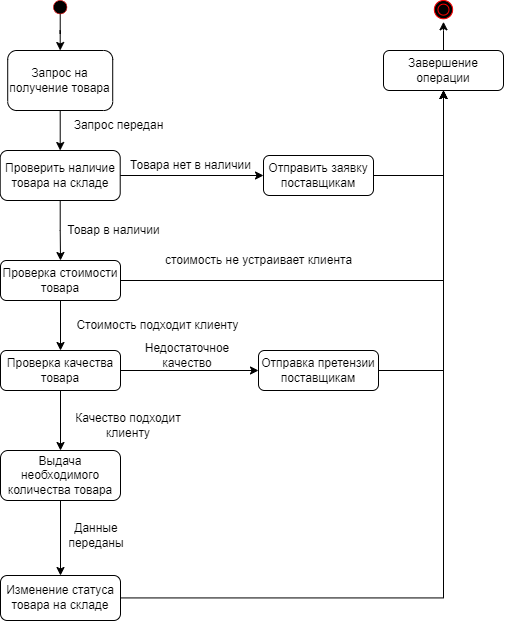

The diagram above was exported from draw.io. Its source (the exported page's mxGraphModel, read from the mxfile embedded in the PNG):
<mxGraphModel dx="1960" dy="1196" grid="1" gridSize="10" guides="1" tooltips="1" connect="1" arrows="1" fold="1" page="1" pageScale="1" pageWidth="827" pageHeight="1169" math="0" shadow="0">
  <root>
    <mxCell id="0" />
    <mxCell id="1" parent="0" />
    <mxCell id="60WKfrZOPuVDGiCfqfaR-6" value="" style="edgeStyle=orthogonalEdgeStyle;rounded=0;orthogonalLoop=1;jettySize=auto;html=1;" edge="1" parent="1" source="60WKfrZOPuVDGiCfqfaR-3" target="60WKfrZOPuVDGiCfqfaR-4">
      <mxGeometry relative="1" as="geometry" />
    </mxCell>
    <mxCell id="60WKfrZOPuVDGiCfqfaR-3" value="" style="ellipse;whiteSpace=wrap;html=1;aspect=fixed;fillColor=#000000;strokeColor=#FF0000;strokeWidth=0.5;" vertex="1" parent="1">
      <mxGeometry x="310" y="70" width="13.43" height="13.43" as="geometry" />
    </mxCell>
    <mxCell id="60WKfrZOPuVDGiCfqfaR-8" value="" style="edgeStyle=orthogonalEdgeStyle;rounded=0;orthogonalLoop=1;jettySize=auto;html=1;" edge="1" parent="1" source="60WKfrZOPuVDGiCfqfaR-4" target="60WKfrZOPuVDGiCfqfaR-7">
      <mxGeometry relative="1" as="geometry" />
    </mxCell>
    <mxCell id="60WKfrZOPuVDGiCfqfaR-4" value="Запрос на получение товара" style="shape=ext;rounded=1;whiteSpace=wrap;html=1;" vertex="1" parent="1">
      <mxGeometry x="264.21" y="120" width="105" height="60" as="geometry" />
    </mxCell>
    <mxCell id="60WKfrZOPuVDGiCfqfaR-11" value="" style="edgeStyle=orthogonalEdgeStyle;rounded=0;orthogonalLoop=1;jettySize=auto;html=1;" edge="1" parent="1" source="60WKfrZOPuVDGiCfqfaR-7" target="60WKfrZOPuVDGiCfqfaR-10">
      <mxGeometry relative="1" as="geometry" />
    </mxCell>
    <mxCell id="60WKfrZOPuVDGiCfqfaR-14" value="" style="edgeStyle=orthogonalEdgeStyle;rounded=0;orthogonalLoop=1;jettySize=auto;html=1;" edge="1" parent="1" source="60WKfrZOPuVDGiCfqfaR-7" target="60WKfrZOPuVDGiCfqfaR-13">
      <mxGeometry relative="1" as="geometry" />
    </mxCell>
    <mxCell id="60WKfrZOPuVDGiCfqfaR-7" value="Проверить наличие товара на складе" style="shape=ext;rounded=1;whiteSpace=wrap;html=1;strokeColor=default;fillColor=none;" vertex="1" parent="1">
      <mxGeometry x="256.71" y="220" width="120" height="50" as="geometry" />
    </mxCell>
    <mxCell id="60WKfrZOPuVDGiCfqfaR-9" value="Запрос передан" style="text;html=1;align=center;verticalAlign=middle;resizable=0;points=[];autosize=1;strokeColor=none;fillColor=none;" vertex="1" parent="1">
      <mxGeometry x="320" y="180" width="110" height="30" as="geometry" />
    </mxCell>
    <mxCell id="60WKfrZOPuVDGiCfqfaR-19" value="" style="edgeStyle=orthogonalEdgeStyle;rounded=0;orthogonalLoop=1;jettySize=auto;html=1;" edge="1" parent="1" source="60WKfrZOPuVDGiCfqfaR-10" target="60WKfrZOPuVDGiCfqfaR-18">
      <mxGeometry relative="1" as="geometry" />
    </mxCell>
    <mxCell id="60WKfrZOPuVDGiCfqfaR-36" style="edgeStyle=orthogonalEdgeStyle;rounded=0;orthogonalLoop=1;jettySize=auto;html=1;entryX=0.5;entryY=1;entryDx=0;entryDy=0;" edge="1" parent="1" source="60WKfrZOPuVDGiCfqfaR-10" target="60WKfrZOPuVDGiCfqfaR-16">
      <mxGeometry relative="1" as="geometry" />
    </mxCell>
    <mxCell id="60WKfrZOPuVDGiCfqfaR-10" value="Проверка стоимости товара" style="shape=ext;double=0;rounded=1;whiteSpace=wrap;html=1;" vertex="1" parent="1">
      <mxGeometry x="257" y="330" width="120" height="40" as="geometry" />
    </mxCell>
    <mxCell id="60WKfrZOPuVDGiCfqfaR-12" value="Товар в наличии" style="text;html=1;align=center;verticalAlign=middle;resizable=0;points=[];autosize=1;strokeColor=none;fillColor=none;" vertex="1" parent="1">
      <mxGeometry x="310" y="285" width="120" height="30" as="geometry" />
    </mxCell>
    <mxCell id="60WKfrZOPuVDGiCfqfaR-17" style="edgeStyle=orthogonalEdgeStyle;rounded=0;orthogonalLoop=1;jettySize=auto;html=1;entryX=0.5;entryY=1;entryDx=0;entryDy=0;" edge="1" parent="1" source="60WKfrZOPuVDGiCfqfaR-13" target="60WKfrZOPuVDGiCfqfaR-16">
      <mxGeometry relative="1" as="geometry" />
    </mxCell>
    <mxCell id="60WKfrZOPuVDGiCfqfaR-13" value="Отправить заявку поставщикам" style="shape=ext;rounded=1;whiteSpace=wrap;html=1;" vertex="1" parent="1">
      <mxGeometry x="520" y="225" width="110" height="40" as="geometry" />
    </mxCell>
    <mxCell id="60WKfrZOPuVDGiCfqfaR-15" value="Товара нет в наличии" style="text;html=1;align=center;verticalAlign=middle;resizable=0;points=[];autosize=1;strokeColor=none;fillColor=none;" vertex="1" parent="1">
      <mxGeometry x="376.71" y="220" width="140" height="30" as="geometry" />
    </mxCell>
    <mxCell id="60WKfrZOPuVDGiCfqfaR-32" style="edgeStyle=orthogonalEdgeStyle;rounded=0;orthogonalLoop=1;jettySize=auto;html=1;" edge="1" parent="1" source="60WKfrZOPuVDGiCfqfaR-16" target="60WKfrZOPuVDGiCfqfaR-31">
      <mxGeometry relative="1" as="geometry" />
    </mxCell>
    <mxCell id="60WKfrZOPuVDGiCfqfaR-16" value="Завершение операции" style="shape=ext;rounded=1;whiteSpace=wrap;html=1;" vertex="1" parent="1">
      <mxGeometry x="640" y="120" width="120" height="40" as="geometry" />
    </mxCell>
    <mxCell id="60WKfrZOPuVDGiCfqfaR-21" value="" style="edgeStyle=orthogonalEdgeStyle;rounded=0;orthogonalLoop=1;jettySize=auto;html=1;" edge="1" parent="1" source="60WKfrZOPuVDGiCfqfaR-18" target="60WKfrZOPuVDGiCfqfaR-20">
      <mxGeometry relative="1" as="geometry" />
    </mxCell>
    <mxCell id="60WKfrZOPuVDGiCfqfaR-29" value="" style="edgeStyle=orthogonalEdgeStyle;rounded=0;orthogonalLoop=1;jettySize=auto;html=1;" edge="1" parent="1" source="60WKfrZOPuVDGiCfqfaR-18" target="60WKfrZOPuVDGiCfqfaR-28">
      <mxGeometry relative="1" as="geometry" />
    </mxCell>
    <mxCell id="60WKfrZOPuVDGiCfqfaR-18" value="Проверка качества товара" style="rounded=1;whiteSpace=wrap;html=1;" vertex="1" parent="1">
      <mxGeometry x="257" y="420" width="120" height="40" as="geometry" />
    </mxCell>
    <mxCell id="60WKfrZOPuVDGiCfqfaR-23" value="" style="edgeStyle=orthogonalEdgeStyle;rounded=0;orthogonalLoop=1;jettySize=auto;html=1;" edge="1" parent="1" source="60WKfrZOPuVDGiCfqfaR-20" target="60WKfrZOPuVDGiCfqfaR-22">
      <mxGeometry relative="1" as="geometry" />
    </mxCell>
    <mxCell id="60WKfrZOPuVDGiCfqfaR-20" value="Выдача необходимого количества товара" style="rounded=1;whiteSpace=wrap;html=1;" vertex="1" parent="1">
      <mxGeometry x="257" y="520" width="120" height="50" as="geometry" />
    </mxCell>
    <mxCell id="60WKfrZOPuVDGiCfqfaR-25" style="edgeStyle=orthogonalEdgeStyle;rounded=0;orthogonalLoop=1;jettySize=auto;html=1;entryX=0.5;entryY=1;entryDx=0;entryDy=0;" edge="1" parent="1" source="60WKfrZOPuVDGiCfqfaR-22" target="60WKfrZOPuVDGiCfqfaR-16">
      <mxGeometry relative="1" as="geometry" />
    </mxCell>
    <mxCell id="60WKfrZOPuVDGiCfqfaR-22" value="Изменение статуса товара на складе" style="whiteSpace=wrap;html=1;rounded=1;" vertex="1" parent="1">
      <mxGeometry x="257" y="645" width="120" height="45" as="geometry" />
    </mxCell>
    <mxCell id="60WKfrZOPuVDGiCfqfaR-24" style="edgeStyle=orthogonalEdgeStyle;rounded=0;orthogonalLoop=1;jettySize=auto;html=1;exitX=0.5;exitY=1;exitDx=0;exitDy=0;" edge="1" parent="1" source="60WKfrZOPuVDGiCfqfaR-22" target="60WKfrZOPuVDGiCfqfaR-22">
      <mxGeometry relative="1" as="geometry" />
    </mxCell>
    <mxCell id="60WKfrZOPuVDGiCfqfaR-30" style="edgeStyle=orthogonalEdgeStyle;rounded=0;orthogonalLoop=1;jettySize=auto;html=1;" edge="1" parent="1" source="60WKfrZOPuVDGiCfqfaR-28" target="60WKfrZOPuVDGiCfqfaR-16">
      <mxGeometry relative="1" as="geometry" />
    </mxCell>
    <mxCell id="60WKfrZOPuVDGiCfqfaR-28" value="Отправка претензии поставщикам" style="rounded=1;whiteSpace=wrap;html=1;" vertex="1" parent="1">
      <mxGeometry x="515" y="420" width="120" height="40" as="geometry" />
    </mxCell>
    <mxCell id="60WKfrZOPuVDGiCfqfaR-31" value="" style="ellipse;shape=doubleEllipse;whiteSpace=wrap;html=1;aspect=fixed;perimeterSpacing=3;fillStyle=solid;fillColor=#000000;strokeColor=#FF0000;" vertex="1" parent="1">
      <mxGeometry x="690.85" y="70" width="18.29" height="18.29" as="geometry" />
    </mxCell>
    <mxCell id="60WKfrZOPuVDGiCfqfaR-33" value="Данные переданы" style="text;html=1;strokeColor=none;fillColor=none;align=center;verticalAlign=middle;whiteSpace=wrap;rounded=0;" vertex="1" parent="1">
      <mxGeometry x="323.43" y="590" width="60" height="30" as="geometry" />
    </mxCell>
    <mxCell id="60WKfrZOPuVDGiCfqfaR-34" value="Недостаточное качество" style="text;html=1;strokeColor=none;fillColor=none;align=center;verticalAlign=middle;whiteSpace=wrap;rounded=0;" vertex="1" parent="1">
      <mxGeometry x="414" y="410" width="60" height="30" as="geometry" />
    </mxCell>
    <mxCell id="60WKfrZOPuVDGiCfqfaR-35" value="Качество подходит клиенту" style="text;html=1;strokeColor=none;fillColor=none;align=center;verticalAlign=middle;whiteSpace=wrap;rounded=0;" vertex="1" parent="1">
      <mxGeometry x="330" y="480" width="110" height="30" as="geometry" />
    </mxCell>
    <mxCell id="60WKfrZOPuVDGiCfqfaR-37" value="стоимость не устраивает клиента" style="text;html=1;align=center;verticalAlign=middle;resizable=0;points=[];autosize=1;strokeColor=none;fillColor=none;" vertex="1" parent="1">
      <mxGeometry x="410" y="315" width="210" height="30" as="geometry" />
    </mxCell>
    <mxCell id="60WKfrZOPuVDGiCfqfaR-38" value="Стоимость подходит клиенту" style="text;html=1;align=center;verticalAlign=middle;resizable=0;points=[];autosize=1;strokeColor=none;fillColor=none;" vertex="1" parent="1">
      <mxGeometry x="319" y="380" width="190" height="30" as="geometry" />
    </mxCell>
  </root>
</mxGraphModel>